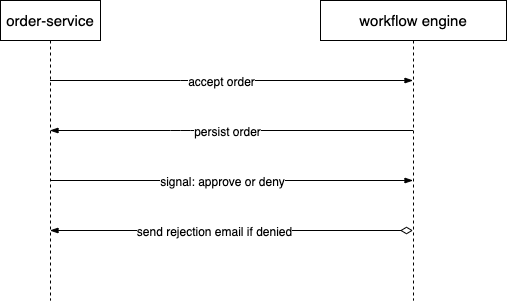

The diagram above was exported from draw.io. Its source (the exported page's mxGraphModel, read from the mxfile embedded in the PNG):
<mxGraphModel dx="1060" dy="604" grid="1" gridSize="10" guides="1" tooltips="1" connect="1" arrows="1" fold="1" page="1" pageScale="1" pageWidth="827" pageHeight="1169" math="0" shadow="0">
  <root>
    <mxCell id="0" />
    <mxCell id="1" parent="0" />
    <mxCell id="2" value="order-service" style="shape=umlLifeline;perimeter=lifelinePerimeter;whiteSpace=wrap;html=1;container=1;collapsible=0;recursiveResize=0;outlineConnect=0;fontSize=15;" vertex="1" parent="1">
      <mxGeometry x="80" y="120" width="100" height="300" as="geometry" />
    </mxCell>
    <mxCell id="3" value="workflow engine" style="shape=umlLifeline;perimeter=lifelinePerimeter;whiteSpace=wrap;html=1;container=1;collapsible=0;recursiveResize=0;outlineConnect=0;fontSize=15;" vertex="1" parent="1">
      <mxGeometry x="400" y="120" width="186" height="300" as="geometry" />
    </mxCell>
    <mxCell id="5" value="" style="edgeStyle=elbowEdgeStyle;fontSize=12;html=1;endArrow=blockThin;endFill=1;elbow=vertical;" edge="1" parent="1" source="2" target="3">
      <mxGeometry width="160" relative="1" as="geometry">
        <mxPoint x="300" y="290" as="sourcePoint" />
        <mxPoint x="460" y="290" as="targetPoint" />
        <Array as="points">
          <mxPoint x="270" y="200" />
        </Array>
      </mxGeometry>
    </mxCell>
    <mxCell id="6" value="&lt;font style=&quot;font-size: 12px&quot;&gt;accept order&lt;br&gt;&lt;/font&gt;" style="edgeLabel;html=1;align=center;verticalAlign=middle;resizable=0;points=[];fontSize=15;" vertex="1" connectable="0" parent="5">
      <mxGeometry x="0.0826" y="1" relative="1" as="geometry">
        <mxPoint x="-25" as="offset" />
      </mxGeometry>
    </mxCell>
    <mxCell id="7" value="" style="edgeStyle=elbowEdgeStyle;fontSize=12;html=1;endArrow=blockThin;endFill=1;" edge="1" parent="1" source="3" target="2">
      <mxGeometry width="160" relative="1" as="geometry">
        <mxPoint x="300" y="290" as="sourcePoint" />
        <mxPoint x="150" y="270" as="targetPoint" />
        <Array as="points">
          <mxPoint x="260" y="250" />
        </Array>
      </mxGeometry>
    </mxCell>
    <mxCell id="8" value="persist order" style="edgeLabel;html=1;align=center;verticalAlign=middle;resizable=0;points=[];fontSize=12;" vertex="1" connectable="0" parent="7">
      <mxGeometry x="0.0275" y="2" relative="1" as="geometry">
        <mxPoint y="-2" as="offset" />
      </mxGeometry>
    </mxCell>
    <mxCell id="9" value="" style="edgeStyle=elbowEdgeStyle;fontSize=12;html=1;endArrow=blockThin;endFill=1;" edge="1" parent="1" source="2" target="3">
      <mxGeometry width="160" relative="1" as="geometry">
        <mxPoint x="300" y="290" as="sourcePoint" />
        <mxPoint x="460" y="290" as="targetPoint" />
        <Array as="points">
          <mxPoint x="330" y="300" />
        </Array>
      </mxGeometry>
    </mxCell>
    <mxCell id="11" value="signal: approve or deny" style="edgeLabel;html=1;align=center;verticalAlign=middle;resizable=0;points=[];fontSize=12;" vertex="1" connectable="0" parent="9">
      <mxGeometry x="-0.0551" y="-3" relative="1" as="geometry">
        <mxPoint x="1" y="-3" as="offset" />
      </mxGeometry>
    </mxCell>
    <mxCell id="13" value="" style="edgeStyle=elbowEdgeStyle;fontSize=12;html=1;endArrow=blockThin;endFill=1;startArrow=diamondThin;startFill=0;endSize=6;startSize=10;elbow=vertical;" edge="1" parent="1" source="3" target="2">
      <mxGeometry width="160" relative="1" as="geometry">
        <mxPoint x="254" y="360" as="sourcePoint" />
        <mxPoint x="414" y="360" as="targetPoint" />
        <Array as="points">
          <mxPoint x="310" y="350" />
        </Array>
      </mxGeometry>
    </mxCell>
    <mxCell id="14" value="send rejection email if denied" style="edgeLabel;html=1;align=center;verticalAlign=middle;resizable=0;points=[];fontSize=12;" vertex="1" connectable="0" parent="13">
      <mxGeometry x="0.0992" y="3" relative="1" as="geometry">
        <mxPoint x="1" y="-3" as="offset" />
      </mxGeometry>
    </mxCell>
  </root>
</mxGraphModel>